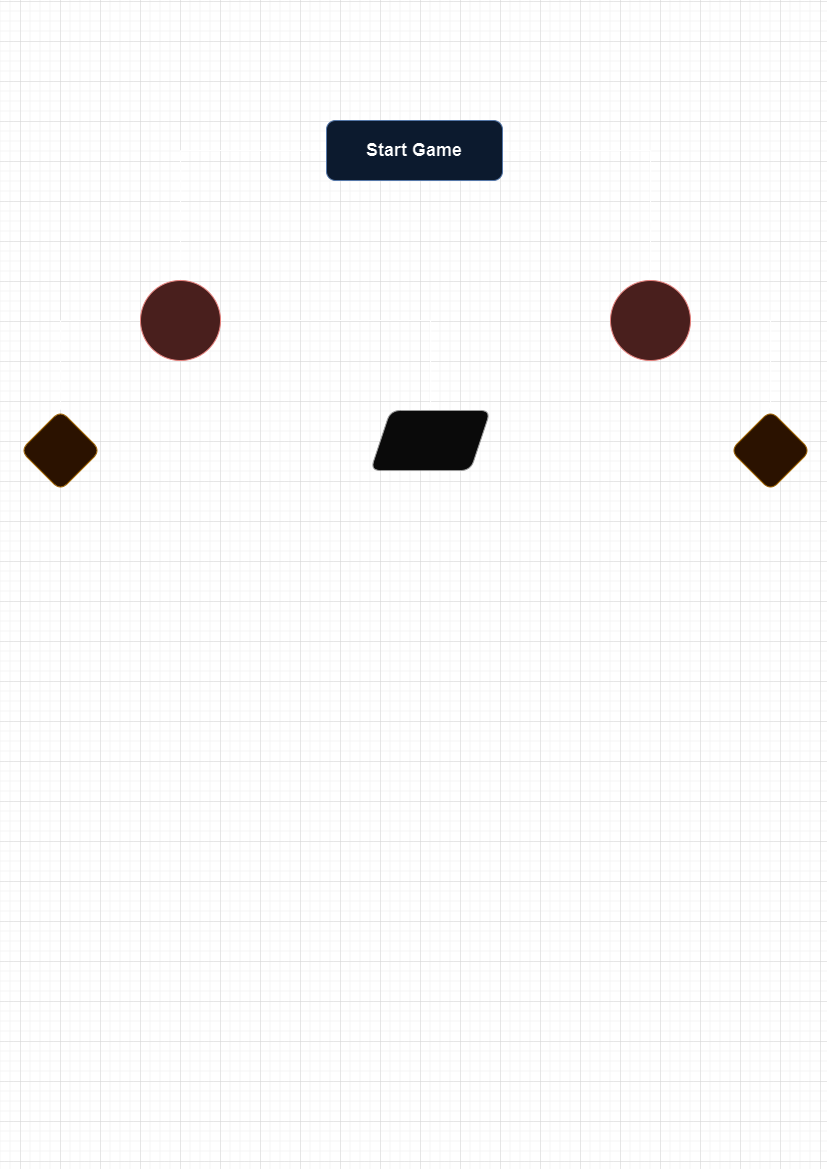

The diagram above was exported from draw.io. Its source (the exported page's mxGraphModel, read from the mxfile embedded in the PNG):
<mxGraphModel dx="1051" dy="532" grid="1" gridSize="10" guides="1" tooltips="1" connect="1" arrows="1" fold="1" page="1" pageScale="1" pageWidth="827" pageHeight="1169" math="0" shadow="0">
  <root>
    <mxCell id="0" />
    <mxCell id="1" parent="0" />
    <mxCell id="9Z1YaZKrgCZ8oPWZWGpt-3" value="" style="edgeStyle=orthogonalEdgeStyle;rounded=0;orthogonalLoop=1;jettySize=auto;html=1;" edge="1" parent="1" source="9Z1YaZKrgCZ8oPWZWGpt-1" target="9Z1YaZKrgCZ8oPWZWGpt-2">
      <mxGeometry relative="1" as="geometry" />
    </mxCell>
    <mxCell id="9Z1YaZKrgCZ8oPWZWGpt-5" value="" style="edgeStyle=orthogonalEdgeStyle;rounded=0;orthogonalLoop=1;jettySize=auto;html=1;" edge="1" parent="1" source="9Z1YaZKrgCZ8oPWZWGpt-1" target="9Z1YaZKrgCZ8oPWZWGpt-4">
      <mxGeometry relative="1" as="geometry" />
    </mxCell>
    <mxCell id="9Z1YaZKrgCZ8oPWZWGpt-1" value="&lt;b&gt;&lt;font style=&quot;font-size: 18px;&quot;&gt;Start Game&lt;/font&gt;&lt;/b&gt;" style="rounded=1;whiteSpace=wrap;html=1;fillColor=#dae8fc;strokeColor=#6c8ebf;" vertex="1" parent="1">
      <mxGeometry x="326" y="120" width="176" height="60" as="geometry" />
    </mxCell>
    <mxCell id="9Z1YaZKrgCZ8oPWZWGpt-7" value="" style="edgeStyle=orthogonalEdgeStyle;rounded=0;orthogonalLoop=1;jettySize=auto;html=1;" edge="1" parent="1" source="9Z1YaZKrgCZ8oPWZWGpt-2" target="9Z1YaZKrgCZ8oPWZWGpt-6">
      <mxGeometry relative="1" as="geometry" />
    </mxCell>
    <mxCell id="9Z1YaZKrgCZ8oPWZWGpt-2" value="" style="ellipse;whiteSpace=wrap;html=1;rounded=1;fillColor=#f8cecc;strokeColor=#b85450;" vertex="1" parent="1">
      <mxGeometry x="610" y="280" width="80" height="80" as="geometry" />
    </mxCell>
    <mxCell id="9Z1YaZKrgCZ8oPWZWGpt-9" value="" style="edgeStyle=orthogonalEdgeStyle;rounded=0;orthogonalLoop=1;jettySize=auto;html=1;" edge="1" parent="1" source="9Z1YaZKrgCZ8oPWZWGpt-4" target="9Z1YaZKrgCZ8oPWZWGpt-8">
      <mxGeometry relative="1" as="geometry" />
    </mxCell>
    <mxCell id="9Z1YaZKrgCZ8oPWZWGpt-11" value="" style="edgeStyle=orthogonalEdgeStyle;rounded=0;orthogonalLoop=1;jettySize=auto;html=1;" edge="1" parent="1" source="9Z1YaZKrgCZ8oPWZWGpt-4" target="9Z1YaZKrgCZ8oPWZWGpt-10">
      <mxGeometry relative="1" as="geometry" />
    </mxCell>
    <mxCell id="9Z1YaZKrgCZ8oPWZWGpt-4" value="" style="ellipse;whiteSpace=wrap;html=1;rounded=1;fillColor=#f8cecc;strokeColor=#b85450;" vertex="1" parent="1">
      <mxGeometry x="140" y="280" width="80" height="80" as="geometry" />
    </mxCell>
    <mxCell id="9Z1YaZKrgCZ8oPWZWGpt-6" value="" style="rhombus;whiteSpace=wrap;html=1;rounded=1;fillColor=#ffe6cc;strokeColor=#d79b00;" vertex="1" parent="1">
      <mxGeometry x="730" y="410" width="80" height="80" as="geometry" />
    </mxCell>
    <mxCell id="9Z1YaZKrgCZ8oPWZWGpt-8" value="" style="rhombus;whiteSpace=wrap;html=1;rounded=1;fillColor=#ffe6cc;strokeColor=#d79b00;" vertex="1" parent="1">
      <mxGeometry x="20" y="410" width="80" height="80" as="geometry" />
    </mxCell>
    <mxCell id="9Z1YaZKrgCZ8oPWZWGpt-10" value="" style="shape=parallelogram;perimeter=parallelogramPerimeter;whiteSpace=wrap;html=1;fixedSize=1;rounded=1;fillColor=#f5f5f5;strokeColor=#666666;fontColor=#333333;" vertex="1" parent="1">
      <mxGeometry x="370" y="410" width="120" height="60" as="geometry" />
    </mxCell>
  </root>
</mxGraphModel>